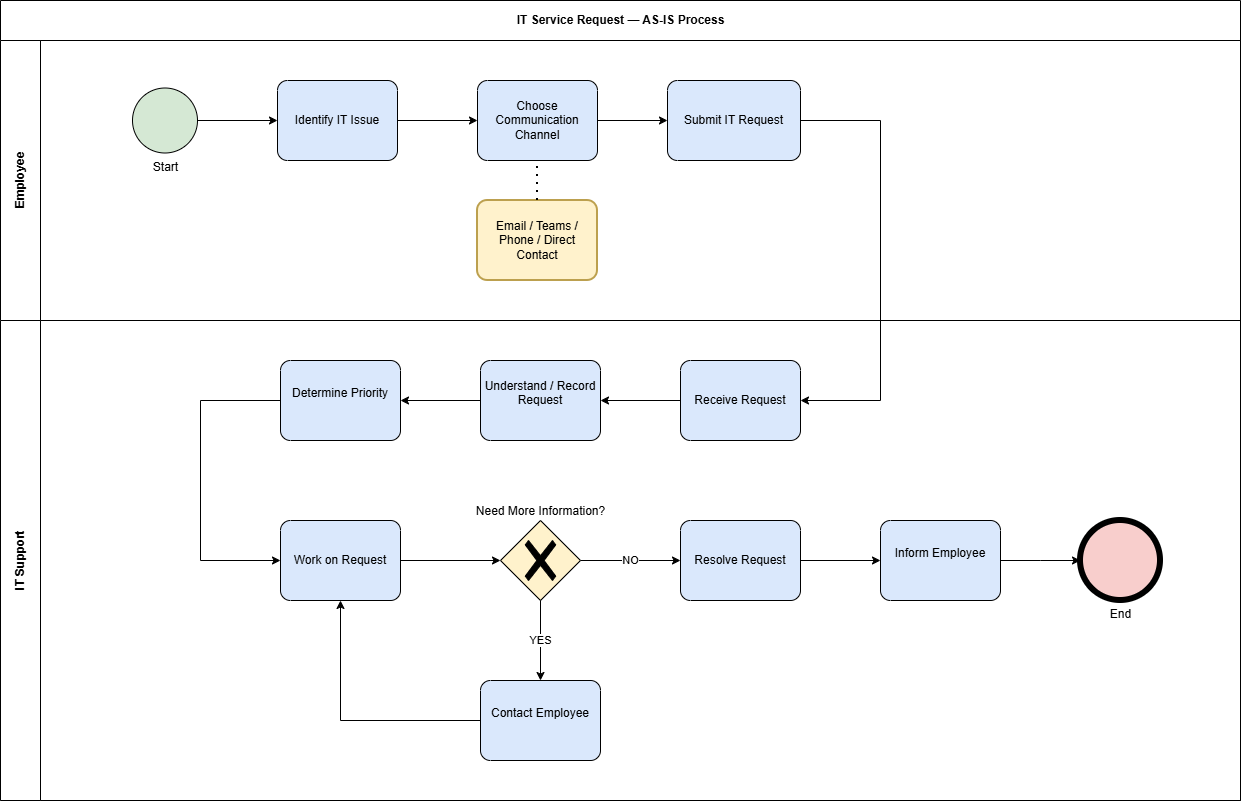

The diagram above was exported from draw.io. Its source (the exported page's mxGraphModel, read from the mxfile embedded in the PNG):
<mxGraphModel dx="1675" dy="833" grid="1" gridSize="10" guides="1" tooltips="1" connect="1" arrows="1" fold="1" page="1" pageScale="1" pageWidth="827" pageHeight="1169" math="0" shadow="0">
  <root>
    <mxCell id="0" />
    <mxCell id="1" parent="0" />
    <mxCell id="0lZRrUhhrHFFuNvREBcv-1" parent="1" style="swimlane;childLayout=stackLayout;resizeParent=1;resizeParentMax=0;horizontal=1;startSize=40;horizontalStack=0;html=1;" value="IT Service Request — AS-IS Process" vertex="1">
      <mxGeometry height="800" width="1240" x="80" y="40" as="geometry" />
    </mxCell>
    <mxCell id="0lZRrUhhrHFFuNvREBcv-2" parent="0lZRrUhhrHFFuNvREBcv-1" style="swimlane;startSize=40;horizontal=0;html=1;" value="Employee" vertex="1">
      <mxGeometry height="280" width="1240" y="40" as="geometry" />
    </mxCell>
    <mxCell id="0lZRrUhhrHFFuNvREBcv-21" parent="0lZRrUhhrHFFuNvREBcv-2" style="points=[[0.145,0.145,0],[0.5,0,0],[0.855,0.145,0],[1,0.5,0],[0.855,0.855,0],[0.5,1,0],[0.145,0.855,0],[0,0.5,0]];shape=mxgraph.bpmn.event;html=1;verticalLabelPosition=bottom;labelBackgroundColor=#ffffff;verticalAlign=top;align=center;perimeter=ellipsePerimeter;outlineConnect=0;aspect=fixed;outline=standard;symbol=general;strokeColor=light-dark(#000000, #446e2c);fillColor=#d5e8d4;" value="Start" vertex="1">
      <mxGeometry height="65" width="65" x="132" y="47.5" as="geometry" />
    </mxCell>
    <mxCell id="0lZRrUhhrHFFuNvREBcv-22" parent="0lZRrUhhrHFFuNvREBcv-2" style="points=[[0.25,0,0],[0.5,0,0],[0.75,0,0],[1,0.25,0],[1,0.5,0],[1,0.75,0],[0.75,1,0],[0.5,1,0],[0.25,1,0],[0,0.75,0],[0,0.5,0],[0,0.25,0]];shape=mxgraph.bpmn.task2;whiteSpace=wrap;rectStyle=rounded;size=10;html=1;container=1;expand=0;collapsible=0;taskMarker=abstract;fillColor=#dae8fc;strokeColor=light-dark(#000000, #5c79a3);" value="Identify IT Issue" vertex="1">
      <mxGeometry height="80" width="120" x="277" y="40" as="geometry" />
    </mxCell>
    <mxCell id="0lZRrUhhrHFFuNvREBcv-23" parent="0lZRrUhhrHFFuNvREBcv-2" style="points=[[0.25,0,0],[0.5,0,0],[0.75,0,0],[1,0.25,0],[1,0.5,0],[1,0.75,0],[0.75,1,0],[0.5,1,0],[0.25,1,0],[0,0.75,0],[0,0.5,0],[0,0.25,0]];shape=mxgraph.bpmn.task2;whiteSpace=wrap;rectStyle=rounded;size=10;html=1;container=1;expand=0;collapsible=0;taskMarker=abstract;fillColor=#dae8fc;strokeColor=light-dark(#000000, #5c79a3);" value="Choose Communication Channel" vertex="1">
      <mxGeometry height="80" width="120" x="477" y="40" as="geometry" />
    </mxCell>
    <mxCell id="0lZRrUhhrHFFuNvREBcv-24" parent="0lZRrUhhrHFFuNvREBcv-2" style="points=[[0.25,0,0],[0.5,0,0],[0.75,0,0],[1,0.25,0],[1,0.5,0],[1,0.75,0],[0.75,1,0],[0.5,1,0],[0.25,1,0],[0,0.75,0],[0,0.5,0],[0,0.25,0]];shape=mxgraph.bpmn.task2;whiteSpace=wrap;rectStyle=rounded;size=10;html=1;container=1;expand=0;collapsible=0;taskMarker=abstract;fillColor=#dae8fc;strokeColor=light-dark(#000000, #5c79a3);" value="Submit IT Request" vertex="1">
      <mxGeometry height="80" width="133" x="667" y="40" as="geometry" />
    </mxCell>
    <mxCell id="0lZRrUhhrHFFuNvREBcv-61" edge="1" parent="0lZRrUhhrHFFuNvREBcv-2" source="0lZRrUhhrHFFuNvREBcv-22" style="edgeStyle=orthogonalEdgeStyle;rounded=0;orthogonalLoop=1;jettySize=auto;html=1;entryX=0;entryY=0.5;entryDx=0;entryDy=0;entryPerimeter=0;" target="0lZRrUhhrHFFuNvREBcv-23">
      <mxGeometry relative="1" as="geometry" />
    </mxCell>
    <mxCell id="nNZOHiG3sNXA76mDckTR-1" edge="1" parent="0lZRrUhhrHFFuNvREBcv-2" source="0lZRrUhhrHFFuNvREBcv-21" style="edgeStyle=orthogonalEdgeStyle;rounded=0;orthogonalLoop=1;jettySize=auto;html=1;entryX=0;entryY=0.5;entryDx=0;entryDy=0;entryPerimeter=0;" target="0lZRrUhhrHFFuNvREBcv-22">
      <mxGeometry relative="1" as="geometry" />
    </mxCell>
    <mxCell id="nNZOHiG3sNXA76mDckTR-8" parent="0lZRrUhhrHFFuNvREBcv-2" style="points=[[0.25,0,0],[0.5,0,0],[0.75,0,0],[1,0.25,0],[1,0.5,0],[1,0.75,0],[0.75,1,0],[0.5,1,0],[0.25,1,0],[0,0.75,0],[0,0.5,0],[0,0.25,0]];shape=mxgraph.bpmn.task2;whiteSpace=wrap;rectStyle=rounded;size=10;html=1;container=1;expand=0;collapsible=0;taskMarker=abstract;fillColor=#fff2cc;strokeColor=light-dark(#bca04e, #6d5100);strokeWidth=2;" value="Email / Teams / Phone / Direct Contact" vertex="1">
      <mxGeometry height="80" width="120" x="477" y="160" as="geometry" />
    </mxCell>
    <mxCell id="nNZOHiG3sNXA76mDckTR-9" edge="1" parent="0lZRrUhhrHFFuNvREBcv-2" source="nNZOHiG3sNXA76mDckTR-8" style="endArrow=none;dashed=1;html=1;dashPattern=1 3;strokeWidth=2;rounded=0;entryX=0.5;entryY=1;entryDx=0;entryDy=0;entryPerimeter=0;exitX=0.5;exitY=0;exitDx=0;exitDy=0;exitPerimeter=0;" target="0lZRrUhhrHFFuNvREBcv-23" value="">
      <mxGeometry height="50" relative="1" width="50" as="geometry">
        <mxPoint x="620" y="300" as="sourcePoint" />
        <mxPoint x="670" y="250" as="targetPoint" />
      </mxGeometry>
    </mxCell>
    <mxCell id="nNZOHiG3sNXA76mDckTR-13" edge="1" parent="0lZRrUhhrHFFuNvREBcv-2" source="0lZRrUhhrHFFuNvREBcv-23" style="edgeStyle=orthogonalEdgeStyle;rounded=0;orthogonalLoop=1;jettySize=auto;html=1;exitX=1;exitY=0.5;exitDx=0;exitDy=0;exitPerimeter=0;entryX=0;entryY=0.5;entryDx=0;entryDy=0;entryPerimeter=0;" target="0lZRrUhhrHFFuNvREBcv-24">
      <mxGeometry relative="1" as="geometry" />
    </mxCell>
    <mxCell id="nNZOHiG3sNXA76mDckTR-10" edge="1" parent="0lZRrUhhrHFFuNvREBcv-1" source="0lZRrUhhrHFFuNvREBcv-24" style="edgeStyle=orthogonalEdgeStyle;rounded=0;orthogonalLoop=1;jettySize=auto;html=1;entryX=1;entryY=0.5;entryDx=0;entryDy=0;entryPerimeter=0;" target="0lZRrUhhrHFFuNvREBcv-31">
      <mxGeometry relative="1" as="geometry">
        <Array as="points">
          <mxPoint x="880" y="120" />
          <mxPoint x="880" y="400" />
        </Array>
      </mxGeometry>
    </mxCell>
    <mxCell id="0lZRrUhhrHFFuNvREBcv-3" parent="0lZRrUhhrHFFuNvREBcv-1" style="swimlane;startSize=40;horizontal=0;html=1;" value="IT Support" vertex="1">
      <mxGeometry height="480" width="1240" y="320" as="geometry" />
    </mxCell>
    <mxCell id="0lZRrUhhrHFFuNvREBcv-31" parent="0lZRrUhhrHFFuNvREBcv-3" style="points=[[0.25,0,0],[0.5,0,0],[0.75,0,0],[1,0.25,0],[1,0.5,0],[1,0.75,0],[0.75,1,0],[0.5,1,0],[0.25,1,0],[0,0.75,0],[0,0.5,0],[0,0.25,0]];shape=mxgraph.bpmn.task2;whiteSpace=wrap;rectStyle=rounded;size=10;html=1;container=1;expand=0;collapsible=0;taskMarker=abstract;fillColor=#dae8fc;strokeColor=light-dark(#000000, #5c79a3);" value="Receive Request" vertex="1">
      <mxGeometry height="80" width="120" x="680" y="40" as="geometry" />
    </mxCell>
    <mxCell id="0lZRrUhhrHFFuNvREBcv-32" parent="0lZRrUhhrHFFuNvREBcv-3" style="points=[[0.25,0,0],[0.5,0,0],[0.75,0,0],[1,0.25,0],[1,0.5,0],[1,0.75,0],[0.75,1,0],[0.5,1,0],[0.25,1,0],[0,0.75,0],[0,0.5,0],[0,0.25,0]];shape=mxgraph.bpmn.task2;whiteSpace=wrap;rectStyle=rounded;size=10;html=1;container=1;expand=0;collapsible=0;taskMarker=abstract;fillColor=#dae8fc;strokeColor=light-dark(#000000, #5c79a3);" value="&#10;Understand / Record Request&#10;&#10;" vertex="1">
      <mxGeometry height="80" width="120" x="480" y="40" as="geometry" />
    </mxCell>
    <mxCell id="0lZRrUhhrHFFuNvREBcv-33" parent="0lZRrUhhrHFFuNvREBcv-3" style="points=[[0.25,0,0],[0.5,0,0],[0.75,0,0],[1,0.25,0],[1,0.5,0],[1,0.75,0],[0.75,1,0],[0.5,1,0],[0.25,1,0],[0,0.75,0],[0,0.5,0],[0,0.25,0]];shape=mxgraph.bpmn.task2;whiteSpace=wrap;rectStyle=rounded;size=10;html=1;container=1;expand=0;collapsible=0;taskMarker=abstract;fillColor=#dae8fc;strokeColor=light-dark(#000000, #5c79a3);" value="&#10;Determine Priority&#10;&#10;" vertex="1">
      <mxGeometry height="80" width="120" x="280" y="40" as="geometry" />
    </mxCell>
    <mxCell id="0lZRrUhhrHFFuNvREBcv-34" parent="0lZRrUhhrHFFuNvREBcv-3" style="points=[[0.25,0,0],[0.5,0,0],[0.75,0,0],[1,0.25,0],[1,0.5,0],[1,0.75,0],[0.75,1,0],[0.5,1,0],[0.25,1,0],[0,0.75,0],[0,0.5,0],[0,0.25,0]];shape=mxgraph.bpmn.task2;whiteSpace=wrap;rectStyle=rounded;size=10;html=1;container=1;expand=0;collapsible=0;taskMarker=abstract;fillColor=#dae8fc;strokeColor=light-dark(#000000, #5c79a3);" value="Work on Request" vertex="1">
      <mxGeometry height="80" width="120" x="280" y="200" as="geometry" />
    </mxCell>
    <mxCell id="0lZRrUhhrHFFuNvREBcv-42" edge="1" parent="0lZRrUhhrHFFuNvREBcv-3" source="0lZRrUhhrHFFuNvREBcv-36" style="edgeStyle=orthogonalEdgeStyle;rounded=0;orthogonalLoop=1;jettySize=auto;html=1;exitX=1;exitY=0.5;exitDx=0;exitDy=0;exitPerimeter=0;entryX=0;entryY=0.5;entryDx=0;entryDy=0;entryPerimeter=0;" target="0lZRrUhhrHFFuNvREBcv-43" value="NO">
      <mxGeometry relative="1" as="geometry">
        <mxPoint x="980" y="79.55555555555554" as="targetPoint" />
      </mxGeometry>
    </mxCell>
    <mxCell id="0lZRrUhhrHFFuNvREBcv-36" parent="0lZRrUhhrHFFuNvREBcv-3" style="points=[[0.25,0.25,0],[0.5,0,0],[0.75,0.25,0],[1,0.5,0],[0.75,0.75,0],[0.5,1,0],[0.25,0.75,0],[0,0.5,0]];shape=mxgraph.bpmn.gateway2;html=1;verticalLabelPosition=top;labelBackgroundColor=#ffffff;verticalAlign=bottom;align=center;perimeter=rhombusPerimeter;outlineConnect=0;outline=none;symbol=none;gwType=exclusive;labelPosition=center;fillColor=#fff2cc;strokeColor=light-dark(#000000, #6d5100);" value="Need More Information?" vertex="1">
      <mxGeometry height="80" width="80" x="500" y="200" as="geometry" />
    </mxCell>
    <mxCell id="0lZRrUhhrHFFuNvREBcv-38" edge="1" parent="0lZRrUhhrHFFuNvREBcv-3" source="0lZRrUhhrHFFuNvREBcv-31" style="edgeStyle=orthogonalEdgeStyle;rounded=0;orthogonalLoop=1;jettySize=auto;html=1;entryX=1;entryY=0.5;entryDx=0;entryDy=0;entryPerimeter=0;" target="0lZRrUhhrHFFuNvREBcv-32">
      <mxGeometry relative="1" as="geometry" />
    </mxCell>
    <mxCell id="0lZRrUhhrHFFuNvREBcv-39" edge="1" parent="0lZRrUhhrHFFuNvREBcv-3" source="0lZRrUhhrHFFuNvREBcv-32" style="edgeStyle=orthogonalEdgeStyle;rounded=0;orthogonalLoop=1;jettySize=auto;html=1;entryX=1;entryY=0.5;entryDx=0;entryDy=0;entryPerimeter=0;" target="0lZRrUhhrHFFuNvREBcv-33">
      <mxGeometry relative="1" as="geometry" />
    </mxCell>
    <mxCell id="0lZRrUhhrHFFuNvREBcv-40" edge="1" parent="0lZRrUhhrHFFuNvREBcv-3" source="0lZRrUhhrHFFuNvREBcv-33" style="edgeStyle=orthogonalEdgeStyle;rounded=0;orthogonalLoop=1;jettySize=auto;html=1;entryX=0;entryY=0.5;entryDx=0;entryDy=0;entryPerimeter=0;" target="0lZRrUhhrHFFuNvREBcv-34">
      <mxGeometry relative="1" as="geometry">
        <Array as="points">
          <mxPoint x="200.07" y="80.07" />
          <mxPoint x="200.07" y="240.07" />
        </Array>
      </mxGeometry>
    </mxCell>
    <mxCell id="0lZRrUhhrHFFuNvREBcv-41" edge="1" parent="0lZRrUhhrHFFuNvREBcv-3" source="0lZRrUhhrHFFuNvREBcv-34" style="edgeStyle=orthogonalEdgeStyle;rounded=0;orthogonalLoop=1;jettySize=auto;html=1;entryX=0;entryY=0.5;entryDx=0;entryDy=0;entryPerimeter=0;" target="0lZRrUhhrHFFuNvREBcv-36">
      <mxGeometry relative="1" as="geometry" />
    </mxCell>
    <mxCell id="0lZRrUhhrHFFuNvREBcv-43" parent="0lZRrUhhrHFFuNvREBcv-3" style="points=[[0.25,0,0],[0.5,0,0],[0.75,0,0],[1,0.25,0],[1,0.5,0],[1,0.75,0],[0.75,1,0],[0.5,1,0],[0.25,1,0],[0,0.75,0],[0,0.5,0],[0,0.25,0]];shape=mxgraph.bpmn.task2;whiteSpace=wrap;rectStyle=rounded;size=10;html=1;container=1;expand=0;collapsible=0;taskMarker=abstract;fillColor=#dae8fc;strokeColor=light-dark(#000000, #5c79a3);" value="Resolve Request" vertex="1">
      <mxGeometry height="80" width="120" x="680" y="200" as="geometry" />
    </mxCell>
    <mxCell id="0lZRrUhhrHFFuNvREBcv-44" parent="0lZRrUhhrHFFuNvREBcv-3" style="points=[[0.25,0,0],[0.5,0,0],[0.75,0,0],[1,0.25,0],[1,0.5,0],[1,0.75,0],[0.75,1,0],[0.5,1,0],[0.25,1,0],[0,0.75,0],[0,0.5,0],[0,0.25,0]];shape=mxgraph.bpmn.task2;whiteSpace=wrap;rectStyle=rounded;size=10;html=1;container=1;expand=0;collapsible=0;taskMarker=abstract;fillColor=#dae8fc;strokeColor=light-dark(#000000, #5c79a3);" value="&#10;Inform Employee&#10;&#10;" vertex="1">
      <mxGeometry height="80" width="120" x="880" y="200" as="geometry" />
    </mxCell>
    <mxCell id="0lZRrUhhrHFFuNvREBcv-45" edge="1" parent="0lZRrUhhrHFFuNvREBcv-3" source="0lZRrUhhrHFFuNvREBcv-43" style="edgeStyle=orthogonalEdgeStyle;rounded=0;orthogonalLoop=1;jettySize=auto;html=1;entryX=0;entryY=0.5;entryDx=0;entryDy=0;entryPerimeter=0;" target="0lZRrUhhrHFFuNvREBcv-44">
      <mxGeometry relative="1" as="geometry" />
    </mxCell>
    <mxCell id="0lZRrUhhrHFFuNvREBcv-47" parent="0lZRrUhhrHFFuNvREBcv-3" style="points=[[0.25,0,0],[0.5,0,0],[0.75,0,0],[1,0.25,0],[1,0.5,0],[1,0.75,0],[0.75,1,0],[0.5,1,0],[0.25,1,0],[0,0.75,0],[0,0.5,0],[0,0.25,0]];shape=mxgraph.bpmn.task2;whiteSpace=wrap;rectStyle=rounded;size=10;html=1;container=1;expand=0;collapsible=0;taskMarker=abstract;fillColor=#dae8fc;strokeColor=light-dark(#000000, #5c79a3);" value="&#10;Contact Employee&#10;&#10;" vertex="1">
      <mxGeometry height="80" width="120" x="480" y="360" as="geometry" />
    </mxCell>
    <mxCell id="0lZRrUhhrHFFuNvREBcv-49" edge="1" parent="0lZRrUhhrHFFuNvREBcv-3" source="0lZRrUhhrHFFuNvREBcv-47" style="edgeStyle=orthogonalEdgeStyle;rounded=0;orthogonalLoop=1;jettySize=auto;html=1;entryX=0.5;entryY=1;entryDx=0;entryDy=0;entryPerimeter=0;" target="0lZRrUhhrHFFuNvREBcv-34">
      <mxGeometry relative="1" as="geometry" />
    </mxCell>
    <mxCell id="0lZRrUhhrHFFuNvREBcv-51" parent="0lZRrUhhrHFFuNvREBcv-3" style="points=[[0.145,0.145,0],[0.5,0,0],[0.855,0.145,0],[1,0.5,0],[0.855,0.855,0],[0.5,1,0],[0.145,0.855,0],[0,0.5,0]];shape=mxgraph.bpmn.event;html=1;verticalLabelPosition=bottom;labelBackgroundColor=#ffffff;verticalAlign=top;align=center;perimeter=ellipsePerimeter;outlineConnect=0;aspect=fixed;outline=end;symbol=terminate2;fillColor=#f8cecc;strokeColor=light-dark(#000000, #d7817e);strokeWidth=2;" value="End" vertex="1">
      <mxGeometry height="80" width="80" x="1080" y="200" as="geometry" />
    </mxCell>
    <mxCell id="0lZRrUhhrHFFuNvREBcv-52" edge="1" parent="0lZRrUhhrHFFuNvREBcv-3" source="0lZRrUhhrHFFuNvREBcv-44" style="edgeStyle=orthogonalEdgeStyle;rounded=0;orthogonalLoop=1;jettySize=auto;html=1;entryX=0;entryY=0.5;entryDx=0;entryDy=0;entryPerimeter=0;exitX=1;exitY=0.5;exitDx=0;exitDy=0;exitPerimeter=0;" target="0lZRrUhhrHFFuNvREBcv-51">
      <mxGeometry relative="1" as="geometry">
        <Array as="points">
          <mxPoint x="1040.09" y="240.09" />
          <mxPoint x="1040.09" y="240.09" />
        </Array>
        <mxPoint x="1000" y="190" as="sourcePoint" />
      </mxGeometry>
    </mxCell>
    <mxCell id="nNZOHiG3sNXA76mDckTR-12" edge="1" parent="0lZRrUhhrHFFuNvREBcv-3" source="0lZRrUhhrHFFuNvREBcv-36" style="edgeStyle=orthogonalEdgeStyle;rounded=0;orthogonalLoop=1;jettySize=auto;html=1;entryX=0.5;entryY=0;entryDx=0;entryDy=0;entryPerimeter=0;" target="0lZRrUhhrHFFuNvREBcv-47" value="YES">
      <mxGeometry relative="1" as="geometry" />
    </mxCell>
  </root>
</mxGraphModel>